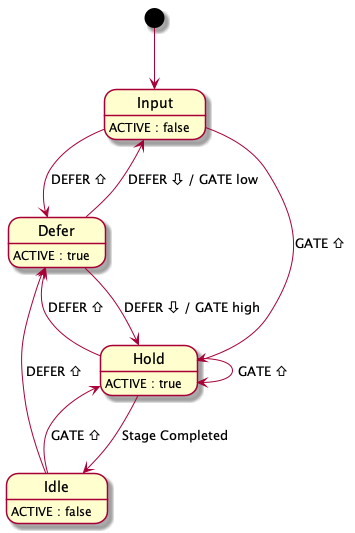

The diagram above was rendered by PlantUML. Its source (embedded in the PNG):
@startuml
[*] --> Input

Defer : ACTIVE : true
Defer --> Input : DEFER ⇩ / GATE low
Defer --> Hold : DEFER ⇩ / GATE high

Hold : ACTIVE : true
Hold --> Defer : DEFER ⇧
Hold --> Hold : GATE ⇧
Hold --> Idle : Stage Completed

Input : ACTIVE : false
Input --> Defer : DEFER ⇧
Input --> Hold : GATE ⇧

Idle : ACTIVE : false
Idle --> Defer : DEFER ⇧
Idle --> Hold : GATE ⇧

@enduml